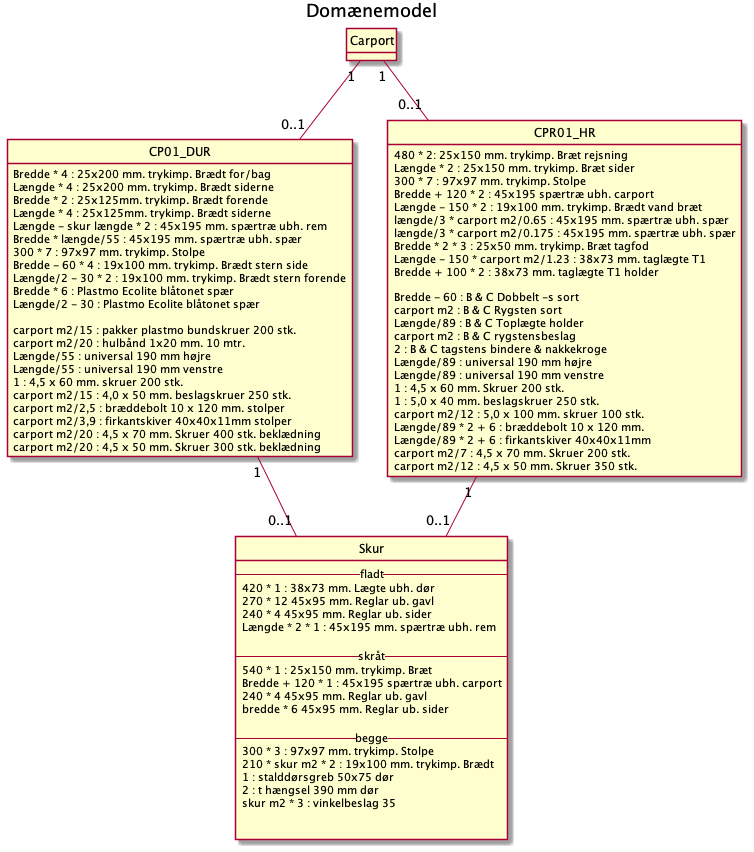

The diagram above was rendered by PlantUML. Its source (embedded in the PNG):
@startuml
Title Domænemodel

hide circle
hide methods

class Carport {

}

class CP01_DUR {
Bredde * 4 : 25x200 mm. trykimp. Brædt for/bag
Længde * 4 : 25x200 mm. trykimp. Brædt siderne
Bredde * 2 : 25x125mm. trykimp. Brædt forende
Længde * 4 : 25x125mm. trykimp. Brædt siderne
Længde - skur længde * 2 : 45x195 mm. spærtræ ubh. rem
Bredde * længde/55 : 45x195 mm. spærtræ ubh. spær
300 * 7 : 97x97 mm. trykimp. Stolpe
Bredde - 60 * 4 : 19x100 mm. trykimp. Brædt stern side
Længde/2 - 30 * 2 : 19x100 mm. trykimp. Brædt stern forende
Bredde * 6 : Plastmo Ecolite blåtonet spær
Længde/2 - 30 : Plastmo Ecolite blåtonet spær

carport m2/15 : pakker plastmo bundskruer 200 stk.
carport m2/20 : hulbånd 1x20 mm. 10 mtr.
Længde/55 : universal 190 mm højre
Længde/55 : universal 190 mm venstre
1 : 4,5 x 60 mm. skruer 200 stk.
carport m2/15 : 4,0 x 50 mm. beslagskruer 250 stk.
carport m2/2,5 : bræddebolt 10 x 120 mm. stolper
carport m2/3,9 : firkantskiver 40x40x11mm stolper
carport m2/20 : 4,5 x 70 mm. Skruer 400 stk. beklædning
carport m2/20 : 4,5 x 50 mm. Skruer 300 stk. beklædning

}

class CPR01_HR {
480 * 2: 25x150 mm. trykimp. Bræt rejsning
Længde * 2 : 25x150 mm. trykimp. Bræt sider
Bredde * længde/89 : fædigskåret (byg-selv spær)
300 * 7 : 97x97 mm. trykimp. Stolpe
Bredde + 120 * 2 : 45x195 spærtræ ubh. carport
Længde - 150 * 2 : 19x100 mm. trykimp. Brædt vand bræt
længde/3 * carport m2/0.65 : 45x195 mm. spærtræ ubh. spær
længde/3 * carport m2/0.175 : 45x195 mm. spærtræ ubh. spær
Bredde * 2 * 3 : 25x50 mm. trykimp. Bræt tagfod
Længde - 150 * carport m2/1.23 : 38x73 mm. taglægte T1
Bredde + 100 * 2 : 38x73 mm. taglægte T1 holder

Bredde - 60 : B & C Dobbelt -s sort
carport m2 : B & C Rygsten sort
Længde/89 : B & C Toplægte holder
carport m2 : B & C rygstensbeslag
2 : B & C tagstens bindere & nakkekroge
Længde/89 : universal 190 mm højre
Længde/89 : universal 190 mm venstre
1 : 4,5 x 60 mm. Skruer 200 stk.
1 : 5,0 x 40 mm. beslagskruer 250 stk.
carport m2/12 : 5,0 x 100 mm. skruer 100 stk.
Længde/89 * 2 + 6 : bræddebolt 10 x 120 mm.
Længde/89 * 2 + 6 : firkantskiver 40x40x11mm
carport m2/7 : 4,5 x 70 mm. Skruer 200 stk.
carport m2/12 : 4,5 x 50 mm. Skruer 350 stk.
}

class Skur {
--fladt--
420 * 1 : 38x73 mm. Lægte ubh. dør
270 * 12 45x95 mm. Reglar ub. gavl
240 * 4 45x95 mm. Reglar ub. sider
Længde * 2 * 1 : 45x195 mm. spærtræ ubh. rem

--skråt--
540 * 1 : 25x150 mm. trykimp. Bræt
Bredde + 120 * 1 : 45x195 spærtræ ubh. carport
240 * 4 45x95 mm. Reglar ub. gavl
bredde * 6 45x95 mm. Reglar ub. sider

--begge--
300 * 3 : 97x97 mm. trykimp. Stolpe
210 * skur m2 * 2 : 19x100 mm. trykimp. Brædt
1 : stalddørsgreb 50x75 dør
2 : t hængsel 390 mm dør
skur m2 * 3 : vinkelbeslag 35


}

Carport "1" -- "0..1" CP01_DUR
Carport "1" -- "0..1" CPR01_HR
CP01_DUR "1" -- "0..1" Skur
CPR01_HR "1" -- "0..1" Skur

@enduml